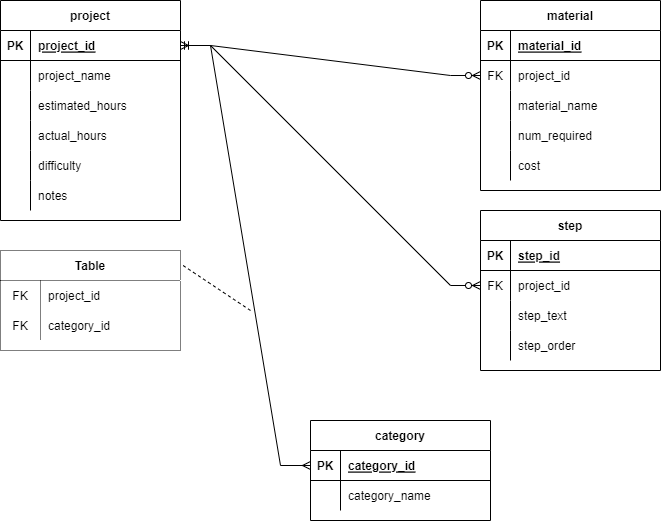

The diagram above was exported from draw.io. Its source (the exported page's mxGraphModel, read from the mxfile embedded in the PNG):
<mxGraphModel dx="782" dy="531" grid="1" gridSize="10" guides="1" tooltips="1" connect="1" arrows="1" fold="1" page="1" pageScale="1" pageWidth="850" pageHeight="1100" math="0" shadow="0">
  <root>
    <mxCell id="0" />
    <mxCell id="1" parent="0" />
    <mxCell id="Cz_OcP6QOxWqn10ciYAu-1" value="project" style="shape=table;startSize=30;container=1;collapsible=1;childLayout=tableLayout;fixedRows=1;rowLines=0;fontStyle=1;align=center;resizeLast=1;" parent="1" vertex="1">
      <mxGeometry x="50" y="100" width="180" height="220" as="geometry" />
    </mxCell>
    <mxCell id="Cz_OcP6QOxWqn10ciYAu-2" value="" style="shape=tableRow;horizontal=0;startSize=0;swimlaneHead=0;swimlaneBody=0;fillColor=none;collapsible=0;dropTarget=0;points=[[0,0.5],[1,0.5]];portConstraint=eastwest;top=0;left=0;right=0;bottom=1;" parent="Cz_OcP6QOxWqn10ciYAu-1" vertex="1">
      <mxGeometry y="30" width="180" height="30" as="geometry" />
    </mxCell>
    <mxCell id="Cz_OcP6QOxWqn10ciYAu-3" value="PK" style="shape=partialRectangle;connectable=0;fillColor=none;top=0;left=0;bottom=0;right=0;fontStyle=1;overflow=hidden;" parent="Cz_OcP6QOxWqn10ciYAu-2" vertex="1">
      <mxGeometry width="30" height="30" as="geometry">
        <mxRectangle width="30" height="30" as="alternateBounds" />
      </mxGeometry>
    </mxCell>
    <mxCell id="Cz_OcP6QOxWqn10ciYAu-4" value="project_id" style="shape=partialRectangle;connectable=0;fillColor=none;top=0;left=0;bottom=0;right=0;align=left;spacingLeft=6;fontStyle=5;overflow=hidden;" parent="Cz_OcP6QOxWqn10ciYAu-2" vertex="1">
      <mxGeometry x="30" width="150" height="30" as="geometry">
        <mxRectangle width="150" height="30" as="alternateBounds" />
      </mxGeometry>
    </mxCell>
    <mxCell id="Cz_OcP6QOxWqn10ciYAu-5" value="" style="shape=tableRow;horizontal=0;startSize=0;swimlaneHead=0;swimlaneBody=0;fillColor=none;collapsible=0;dropTarget=0;points=[[0,0.5],[1,0.5]];portConstraint=eastwest;top=0;left=0;right=0;bottom=0;" parent="Cz_OcP6QOxWqn10ciYAu-1" vertex="1">
      <mxGeometry y="60" width="180" height="30" as="geometry" />
    </mxCell>
    <mxCell id="Cz_OcP6QOxWqn10ciYAu-6" value="" style="shape=partialRectangle;connectable=0;fillColor=none;top=0;left=0;bottom=0;right=0;editable=1;overflow=hidden;" parent="Cz_OcP6QOxWqn10ciYAu-5" vertex="1">
      <mxGeometry width="30" height="30" as="geometry">
        <mxRectangle width="30" height="30" as="alternateBounds" />
      </mxGeometry>
    </mxCell>
    <mxCell id="Cz_OcP6QOxWqn10ciYAu-7" value="project_name" style="shape=partialRectangle;connectable=0;fillColor=none;top=0;left=0;bottom=0;right=0;align=left;spacingLeft=6;overflow=hidden;" parent="Cz_OcP6QOxWqn10ciYAu-5" vertex="1">
      <mxGeometry x="30" width="150" height="30" as="geometry">
        <mxRectangle width="150" height="30" as="alternateBounds" />
      </mxGeometry>
    </mxCell>
    <mxCell id="Cz_OcP6QOxWqn10ciYAu-8" value="" style="shape=tableRow;horizontal=0;startSize=0;swimlaneHead=0;swimlaneBody=0;fillColor=none;collapsible=0;dropTarget=0;points=[[0,0.5],[1,0.5]];portConstraint=eastwest;top=0;left=0;right=0;bottom=0;" parent="Cz_OcP6QOxWqn10ciYAu-1" vertex="1">
      <mxGeometry y="90" width="180" height="30" as="geometry" />
    </mxCell>
    <mxCell id="Cz_OcP6QOxWqn10ciYAu-9" value="" style="shape=partialRectangle;connectable=0;fillColor=none;top=0;left=0;bottom=0;right=0;editable=1;overflow=hidden;" parent="Cz_OcP6QOxWqn10ciYAu-8" vertex="1">
      <mxGeometry width="30" height="30" as="geometry">
        <mxRectangle width="30" height="30" as="alternateBounds" />
      </mxGeometry>
    </mxCell>
    <mxCell id="Cz_OcP6QOxWqn10ciYAu-10" value="estimated_hours" style="shape=partialRectangle;connectable=0;fillColor=none;top=0;left=0;bottom=0;right=0;align=left;spacingLeft=6;overflow=hidden;" parent="Cz_OcP6QOxWqn10ciYAu-8" vertex="1">
      <mxGeometry x="30" width="150" height="30" as="geometry">
        <mxRectangle width="150" height="30" as="alternateBounds" />
      </mxGeometry>
    </mxCell>
    <mxCell id="Cz_OcP6QOxWqn10ciYAu-11" value="" style="shape=tableRow;horizontal=0;startSize=0;swimlaneHead=0;swimlaneBody=0;fillColor=none;collapsible=0;dropTarget=0;points=[[0,0.5],[1,0.5]];portConstraint=eastwest;top=0;left=0;right=0;bottom=0;" parent="Cz_OcP6QOxWqn10ciYAu-1" vertex="1">
      <mxGeometry y="120" width="180" height="30" as="geometry" />
    </mxCell>
    <mxCell id="Cz_OcP6QOxWqn10ciYAu-12" value="" style="shape=partialRectangle;connectable=0;fillColor=none;top=0;left=0;bottom=0;right=0;editable=1;overflow=hidden;" parent="Cz_OcP6QOxWqn10ciYAu-11" vertex="1">
      <mxGeometry width="30" height="30" as="geometry">
        <mxRectangle width="30" height="30" as="alternateBounds" />
      </mxGeometry>
    </mxCell>
    <mxCell id="Cz_OcP6QOxWqn10ciYAu-13" value="actual_hours" style="shape=partialRectangle;connectable=0;fillColor=none;top=0;left=0;bottom=0;right=0;align=left;spacingLeft=6;overflow=hidden;" parent="Cz_OcP6QOxWqn10ciYAu-11" vertex="1">
      <mxGeometry x="30" width="150" height="30" as="geometry">
        <mxRectangle width="150" height="30" as="alternateBounds" />
      </mxGeometry>
    </mxCell>
    <mxCell id="Cz_OcP6QOxWqn10ciYAu-15" value="" style="shape=tableRow;horizontal=0;startSize=0;swimlaneHead=0;swimlaneBody=0;fillColor=none;collapsible=0;dropTarget=0;points=[[0,0.5],[1,0.5]];portConstraint=eastwest;top=0;left=0;right=0;bottom=0;" parent="Cz_OcP6QOxWqn10ciYAu-1" vertex="1">
      <mxGeometry y="150" width="180" height="30" as="geometry" />
    </mxCell>
    <mxCell id="Cz_OcP6QOxWqn10ciYAu-16" value="" style="shape=partialRectangle;connectable=0;fillColor=none;top=0;left=0;bottom=0;right=0;editable=1;overflow=hidden;" parent="Cz_OcP6QOxWqn10ciYAu-15" vertex="1">
      <mxGeometry width="30" height="30" as="geometry">
        <mxRectangle width="30" height="30" as="alternateBounds" />
      </mxGeometry>
    </mxCell>
    <mxCell id="Cz_OcP6QOxWqn10ciYAu-17" value="difficulty" style="shape=partialRectangle;connectable=0;fillColor=none;top=0;left=0;bottom=0;right=0;align=left;spacingLeft=6;overflow=hidden;" parent="Cz_OcP6QOxWqn10ciYAu-15" vertex="1">
      <mxGeometry x="30" width="150" height="30" as="geometry">
        <mxRectangle width="150" height="30" as="alternateBounds" />
      </mxGeometry>
    </mxCell>
    <mxCell id="Cz_OcP6QOxWqn10ciYAu-18" value="" style="shape=tableRow;horizontal=0;startSize=0;swimlaneHead=0;swimlaneBody=0;fillColor=none;collapsible=0;dropTarget=0;points=[[0,0.5],[1,0.5]];portConstraint=eastwest;top=0;left=0;right=0;bottom=0;" parent="Cz_OcP6QOxWqn10ciYAu-1" vertex="1">
      <mxGeometry y="180" width="180" height="30" as="geometry" />
    </mxCell>
    <mxCell id="Cz_OcP6QOxWqn10ciYAu-19" value="" style="shape=partialRectangle;connectable=0;fillColor=none;top=0;left=0;bottom=0;right=0;editable=1;overflow=hidden;" parent="Cz_OcP6QOxWqn10ciYAu-18" vertex="1">
      <mxGeometry width="30" height="30" as="geometry">
        <mxRectangle width="30" height="30" as="alternateBounds" />
      </mxGeometry>
    </mxCell>
    <mxCell id="Cz_OcP6QOxWqn10ciYAu-20" value="notes" style="shape=partialRectangle;connectable=0;fillColor=none;top=0;left=0;bottom=0;right=0;align=left;spacingLeft=6;overflow=hidden;" parent="Cz_OcP6QOxWqn10ciYAu-18" vertex="1">
      <mxGeometry x="30" width="150" height="30" as="geometry">
        <mxRectangle width="150" height="30" as="alternateBounds" />
      </mxGeometry>
    </mxCell>
    <mxCell id="Cz_OcP6QOxWqn10ciYAu-21" value="material" style="shape=table;startSize=30;container=1;collapsible=1;childLayout=tableLayout;fixedRows=1;rowLines=0;fontStyle=1;align=center;resizeLast=1;" parent="1" vertex="1">
      <mxGeometry x="530" y="100" width="180" height="190" as="geometry" />
    </mxCell>
    <mxCell id="Cz_OcP6QOxWqn10ciYAu-22" value="" style="shape=tableRow;horizontal=0;startSize=0;swimlaneHead=0;swimlaneBody=0;fillColor=none;collapsible=0;dropTarget=0;points=[[0,0.5],[1,0.5]];portConstraint=eastwest;top=0;left=0;right=0;bottom=1;" parent="Cz_OcP6QOxWqn10ciYAu-21" vertex="1">
      <mxGeometry y="30" width="180" height="30" as="geometry" />
    </mxCell>
    <mxCell id="Cz_OcP6QOxWqn10ciYAu-23" value="PK" style="shape=partialRectangle;connectable=0;fillColor=none;top=0;left=0;bottom=0;right=0;fontStyle=1;overflow=hidden;" parent="Cz_OcP6QOxWqn10ciYAu-22" vertex="1">
      <mxGeometry width="30" height="30" as="geometry">
        <mxRectangle width="30" height="30" as="alternateBounds" />
      </mxGeometry>
    </mxCell>
    <mxCell id="Cz_OcP6QOxWqn10ciYAu-24" value="material_id" style="shape=partialRectangle;connectable=0;fillColor=none;top=0;left=0;bottom=0;right=0;align=left;spacingLeft=6;fontStyle=5;overflow=hidden;" parent="Cz_OcP6QOxWqn10ciYAu-22" vertex="1">
      <mxGeometry x="30" width="150" height="30" as="geometry">
        <mxRectangle width="150" height="30" as="alternateBounds" />
      </mxGeometry>
    </mxCell>
    <mxCell id="Cz_OcP6QOxWqn10ciYAu-34" value="" style="shape=tableRow;horizontal=0;startSize=0;swimlaneHead=0;swimlaneBody=0;fillColor=none;collapsible=0;dropTarget=0;points=[[0,0.5],[1,0.5]];portConstraint=eastwest;top=0;left=0;right=0;bottom=0;" parent="Cz_OcP6QOxWqn10ciYAu-21" vertex="1">
      <mxGeometry y="60" width="180" height="30" as="geometry" />
    </mxCell>
    <mxCell id="Cz_OcP6QOxWqn10ciYAu-35" value="FK" style="shape=partialRectangle;connectable=0;fillColor=none;top=0;left=0;bottom=0;right=0;fontStyle=0;overflow=hidden;" parent="Cz_OcP6QOxWqn10ciYAu-34" vertex="1">
      <mxGeometry width="30" height="30" as="geometry">
        <mxRectangle width="30" height="30" as="alternateBounds" />
      </mxGeometry>
    </mxCell>
    <mxCell id="Cz_OcP6QOxWqn10ciYAu-36" value="project_id" style="shape=partialRectangle;connectable=0;fillColor=none;top=0;left=0;bottom=0;right=0;align=left;spacingLeft=6;fontStyle=0;overflow=hidden;" parent="Cz_OcP6QOxWqn10ciYAu-34" vertex="1">
      <mxGeometry x="30" width="150" height="30" as="geometry">
        <mxRectangle width="150" height="30" as="alternateBounds" />
      </mxGeometry>
    </mxCell>
    <mxCell id="Cz_OcP6QOxWqn10ciYAu-25" value="" style="shape=tableRow;horizontal=0;startSize=0;swimlaneHead=0;swimlaneBody=0;fillColor=none;collapsible=0;dropTarget=0;points=[[0,0.5],[1,0.5]];portConstraint=eastwest;top=0;left=0;right=0;bottom=0;" parent="Cz_OcP6QOxWqn10ciYAu-21" vertex="1">
      <mxGeometry y="90" width="180" height="30" as="geometry" />
    </mxCell>
    <mxCell id="Cz_OcP6QOxWqn10ciYAu-26" value="" style="shape=partialRectangle;connectable=0;fillColor=none;top=0;left=0;bottom=0;right=0;editable=1;overflow=hidden;" parent="Cz_OcP6QOxWqn10ciYAu-25" vertex="1">
      <mxGeometry width="30" height="30" as="geometry">
        <mxRectangle width="30" height="30" as="alternateBounds" />
      </mxGeometry>
    </mxCell>
    <mxCell id="Cz_OcP6QOxWqn10ciYAu-27" value="material_name" style="shape=partialRectangle;connectable=0;fillColor=none;top=0;left=0;bottom=0;right=0;align=left;spacingLeft=6;overflow=hidden;" parent="Cz_OcP6QOxWqn10ciYAu-25" vertex="1">
      <mxGeometry x="30" width="150" height="30" as="geometry">
        <mxRectangle width="150" height="30" as="alternateBounds" />
      </mxGeometry>
    </mxCell>
    <mxCell id="Cz_OcP6QOxWqn10ciYAu-28" value="" style="shape=tableRow;horizontal=0;startSize=0;swimlaneHead=0;swimlaneBody=0;fillColor=none;collapsible=0;dropTarget=0;points=[[0,0.5],[1,0.5]];portConstraint=eastwest;top=0;left=0;right=0;bottom=0;" parent="Cz_OcP6QOxWqn10ciYAu-21" vertex="1">
      <mxGeometry y="120" width="180" height="30" as="geometry" />
    </mxCell>
    <mxCell id="Cz_OcP6QOxWqn10ciYAu-29" value="" style="shape=partialRectangle;connectable=0;fillColor=none;top=0;left=0;bottom=0;right=0;editable=1;overflow=hidden;" parent="Cz_OcP6QOxWqn10ciYAu-28" vertex="1">
      <mxGeometry width="30" height="30" as="geometry">
        <mxRectangle width="30" height="30" as="alternateBounds" />
      </mxGeometry>
    </mxCell>
    <mxCell id="Cz_OcP6QOxWqn10ciYAu-30" value="num_required" style="shape=partialRectangle;connectable=0;fillColor=none;top=0;left=0;bottom=0;right=0;align=left;spacingLeft=6;overflow=hidden;" parent="Cz_OcP6QOxWqn10ciYAu-28" vertex="1">
      <mxGeometry x="30" width="150" height="30" as="geometry">
        <mxRectangle width="150" height="30" as="alternateBounds" />
      </mxGeometry>
    </mxCell>
    <mxCell id="Cz_OcP6QOxWqn10ciYAu-31" value="" style="shape=tableRow;horizontal=0;startSize=0;swimlaneHead=0;swimlaneBody=0;fillColor=none;collapsible=0;dropTarget=0;points=[[0,0.5],[1,0.5]];portConstraint=eastwest;top=0;left=0;right=0;bottom=0;" parent="Cz_OcP6QOxWqn10ciYAu-21" vertex="1">
      <mxGeometry y="150" width="180" height="30" as="geometry" />
    </mxCell>
    <mxCell id="Cz_OcP6QOxWqn10ciYAu-32" value="" style="shape=partialRectangle;connectable=0;fillColor=none;top=0;left=0;bottom=0;right=0;editable=1;overflow=hidden;" parent="Cz_OcP6QOxWqn10ciYAu-31" vertex="1">
      <mxGeometry width="30" height="30" as="geometry">
        <mxRectangle width="30" height="30" as="alternateBounds" />
      </mxGeometry>
    </mxCell>
    <mxCell id="Cz_OcP6QOxWqn10ciYAu-33" value="cost" style="shape=partialRectangle;connectable=0;fillColor=none;top=0;left=0;bottom=0;right=0;align=left;spacingLeft=6;overflow=hidden;" parent="Cz_OcP6QOxWqn10ciYAu-31" vertex="1">
      <mxGeometry x="30" width="150" height="30" as="geometry">
        <mxRectangle width="150" height="30" as="alternateBounds" />
      </mxGeometry>
    </mxCell>
    <mxCell id="Cz_OcP6QOxWqn10ciYAu-37" value="" style="edgeStyle=entityRelationEdgeStyle;fontSize=12;html=1;endArrow=ERzeroToMany;startArrow=ERmandOne;rounded=0;exitX=1;exitY=0.5;exitDx=0;exitDy=0;entryX=0;entryY=0.5;entryDx=0;entryDy=0;" parent="1" source="Cz_OcP6QOxWqn10ciYAu-2" target="Cz_OcP6QOxWqn10ciYAu-34" edge="1">
      <mxGeometry width="100" height="100" relative="1" as="geometry">
        <mxPoint x="230" y="240" as="sourcePoint" />
        <mxPoint x="330" y="145" as="targetPoint" />
      </mxGeometry>
    </mxCell>
    <mxCell id="Cz_OcP6QOxWqn10ciYAu-38" value="step" style="shape=table;startSize=30;container=1;collapsible=1;childLayout=tableLayout;fixedRows=1;rowLines=0;fontStyle=1;align=center;resizeLast=1;" parent="1" vertex="1">
      <mxGeometry x="530" y="310" width="180" height="160" as="geometry" />
    </mxCell>
    <mxCell id="Cz_OcP6QOxWqn10ciYAu-39" value="" style="shape=tableRow;horizontal=0;startSize=0;swimlaneHead=0;swimlaneBody=0;fillColor=none;collapsible=0;dropTarget=0;points=[[0,0.5],[1,0.5]];portConstraint=eastwest;top=0;left=0;right=0;bottom=1;" parent="Cz_OcP6QOxWqn10ciYAu-38" vertex="1">
      <mxGeometry y="30" width="180" height="30" as="geometry" />
    </mxCell>
    <mxCell id="Cz_OcP6QOxWqn10ciYAu-40" value="PK" style="shape=partialRectangle;connectable=0;fillColor=none;top=0;left=0;bottom=0;right=0;fontStyle=1;overflow=hidden;" parent="Cz_OcP6QOxWqn10ciYAu-39" vertex="1">
      <mxGeometry width="30" height="30" as="geometry">
        <mxRectangle width="30" height="30" as="alternateBounds" />
      </mxGeometry>
    </mxCell>
    <mxCell id="Cz_OcP6QOxWqn10ciYAu-41" value="step_id" style="shape=partialRectangle;connectable=0;fillColor=none;top=0;left=0;bottom=0;right=0;align=left;spacingLeft=6;fontStyle=5;overflow=hidden;" parent="Cz_OcP6QOxWqn10ciYAu-39" vertex="1">
      <mxGeometry x="30" width="150" height="30" as="geometry">
        <mxRectangle width="150" height="30" as="alternateBounds" />
      </mxGeometry>
    </mxCell>
    <mxCell id="Cz_OcP6QOxWqn10ciYAu-51" value="" style="shape=tableRow;horizontal=0;startSize=0;swimlaneHead=0;swimlaneBody=0;fillColor=none;collapsible=0;dropTarget=0;points=[[0,0.5],[1,0.5]];portConstraint=eastwest;top=0;left=0;right=0;bottom=0;" parent="Cz_OcP6QOxWqn10ciYAu-38" vertex="1">
      <mxGeometry y="60" width="180" height="30" as="geometry" />
    </mxCell>
    <mxCell id="Cz_OcP6QOxWqn10ciYAu-52" value="FK" style="shape=partialRectangle;connectable=0;fillColor=none;top=0;left=0;bottom=0;right=0;fontStyle=0;overflow=hidden;" parent="Cz_OcP6QOxWqn10ciYAu-51" vertex="1">
      <mxGeometry width="30" height="30" as="geometry">
        <mxRectangle width="30" height="30" as="alternateBounds" />
      </mxGeometry>
    </mxCell>
    <mxCell id="Cz_OcP6QOxWqn10ciYAu-53" value="project_id" style="shape=partialRectangle;connectable=0;fillColor=none;top=0;left=0;bottom=0;right=0;align=left;spacingLeft=6;fontStyle=0;overflow=hidden;" parent="Cz_OcP6QOxWqn10ciYAu-51" vertex="1">
      <mxGeometry x="30" width="150" height="30" as="geometry">
        <mxRectangle width="150" height="30" as="alternateBounds" />
      </mxGeometry>
    </mxCell>
    <mxCell id="Cz_OcP6QOxWqn10ciYAu-42" value="" style="shape=tableRow;horizontal=0;startSize=0;swimlaneHead=0;swimlaneBody=0;fillColor=none;collapsible=0;dropTarget=0;points=[[0,0.5],[1,0.5]];portConstraint=eastwest;top=0;left=0;right=0;bottom=0;" parent="Cz_OcP6QOxWqn10ciYAu-38" vertex="1">
      <mxGeometry y="90" width="180" height="30" as="geometry" />
    </mxCell>
    <mxCell id="Cz_OcP6QOxWqn10ciYAu-43" value="" style="shape=partialRectangle;connectable=0;fillColor=none;top=0;left=0;bottom=0;right=0;editable=1;overflow=hidden;" parent="Cz_OcP6QOxWqn10ciYAu-42" vertex="1">
      <mxGeometry width="30" height="30" as="geometry">
        <mxRectangle width="30" height="30" as="alternateBounds" />
      </mxGeometry>
    </mxCell>
    <mxCell id="Cz_OcP6QOxWqn10ciYAu-44" value="step_text" style="shape=partialRectangle;connectable=0;fillColor=none;top=0;left=0;bottom=0;right=0;align=left;spacingLeft=6;overflow=hidden;" parent="Cz_OcP6QOxWqn10ciYAu-42" vertex="1">
      <mxGeometry x="30" width="150" height="30" as="geometry">
        <mxRectangle width="150" height="30" as="alternateBounds" />
      </mxGeometry>
    </mxCell>
    <mxCell id="Cz_OcP6QOxWqn10ciYAu-45" value="" style="shape=tableRow;horizontal=0;startSize=0;swimlaneHead=0;swimlaneBody=0;fillColor=none;collapsible=0;dropTarget=0;points=[[0,0.5],[1,0.5]];portConstraint=eastwest;top=0;left=0;right=0;bottom=0;" parent="Cz_OcP6QOxWqn10ciYAu-38" vertex="1">
      <mxGeometry y="120" width="180" height="30" as="geometry" />
    </mxCell>
    <mxCell id="Cz_OcP6QOxWqn10ciYAu-46" value="" style="shape=partialRectangle;connectable=0;fillColor=none;top=0;left=0;bottom=0;right=0;editable=1;overflow=hidden;" parent="Cz_OcP6QOxWqn10ciYAu-45" vertex="1">
      <mxGeometry width="30" height="30" as="geometry">
        <mxRectangle width="30" height="30" as="alternateBounds" />
      </mxGeometry>
    </mxCell>
    <mxCell id="Cz_OcP6QOxWqn10ciYAu-47" value="step_order" style="shape=partialRectangle;connectable=0;fillColor=none;top=0;left=0;bottom=0;right=0;align=left;spacingLeft=6;overflow=hidden;" parent="Cz_OcP6QOxWqn10ciYAu-45" vertex="1">
      <mxGeometry x="30" width="150" height="30" as="geometry">
        <mxRectangle width="150" height="30" as="alternateBounds" />
      </mxGeometry>
    </mxCell>
    <mxCell id="Cz_OcP6QOxWqn10ciYAu-54" value="" style="edgeStyle=entityRelationEdgeStyle;fontSize=12;html=1;endArrow=ERzeroToMany;startArrow=ERmandOne;rounded=0;entryX=0;entryY=0.5;entryDx=0;entryDy=0;" parent="1" source="Cz_OcP6QOxWqn10ciYAu-2" target="Cz_OcP6QOxWqn10ciYAu-51" edge="1">
      <mxGeometry width="100" height="100" relative="1" as="geometry">
        <mxPoint x="230" y="150" as="sourcePoint" />
        <mxPoint x="290" y="380" as="targetPoint" />
      </mxGeometry>
    </mxCell>
    <mxCell id="Cz_OcP6QOxWqn10ciYAu-55" value="category" style="shape=table;startSize=30;container=1;collapsible=1;childLayout=tableLayout;fixedRows=1;rowLines=0;fontStyle=1;align=center;resizeLast=1;" parent="1" vertex="1">
      <mxGeometry x="360" y="520" width="180" height="100" as="geometry" />
    </mxCell>
    <mxCell id="Cz_OcP6QOxWqn10ciYAu-56" value="" style="shape=tableRow;horizontal=0;startSize=0;swimlaneHead=0;swimlaneBody=0;fillColor=none;collapsible=0;dropTarget=0;points=[[0,0.5],[1,0.5]];portConstraint=eastwest;top=0;left=0;right=0;bottom=1;" parent="Cz_OcP6QOxWqn10ciYAu-55" vertex="1">
      <mxGeometry y="30" width="180" height="30" as="geometry" />
    </mxCell>
    <mxCell id="Cz_OcP6QOxWqn10ciYAu-57" value="PK" style="shape=partialRectangle;connectable=0;fillColor=none;top=0;left=0;bottom=0;right=0;fontStyle=1;overflow=hidden;" parent="Cz_OcP6QOxWqn10ciYAu-56" vertex="1">
      <mxGeometry width="30" height="30" as="geometry">
        <mxRectangle width="30" height="30" as="alternateBounds" />
      </mxGeometry>
    </mxCell>
    <mxCell id="Cz_OcP6QOxWqn10ciYAu-58" value="category_id" style="shape=partialRectangle;connectable=0;fillColor=none;top=0;left=0;bottom=0;right=0;align=left;spacingLeft=6;fontStyle=5;overflow=hidden;" parent="Cz_OcP6QOxWqn10ciYAu-56" vertex="1">
      <mxGeometry x="30" width="150" height="30" as="geometry">
        <mxRectangle width="150" height="30" as="alternateBounds" />
      </mxGeometry>
    </mxCell>
    <mxCell id="Cz_OcP6QOxWqn10ciYAu-59" value="" style="shape=tableRow;horizontal=0;startSize=0;swimlaneHead=0;swimlaneBody=0;fillColor=none;collapsible=0;dropTarget=0;points=[[0,0.5],[1,0.5]];portConstraint=eastwest;top=0;left=0;right=0;bottom=0;" parent="Cz_OcP6QOxWqn10ciYAu-55" vertex="1">
      <mxGeometry y="60" width="180" height="30" as="geometry" />
    </mxCell>
    <mxCell id="Cz_OcP6QOxWqn10ciYAu-60" value="" style="shape=partialRectangle;connectable=0;fillColor=none;top=0;left=0;bottom=0;right=0;editable=1;overflow=hidden;" parent="Cz_OcP6QOxWqn10ciYAu-59" vertex="1">
      <mxGeometry width="30" height="30" as="geometry">
        <mxRectangle width="30" height="30" as="alternateBounds" />
      </mxGeometry>
    </mxCell>
    <mxCell id="Cz_OcP6QOxWqn10ciYAu-61" value="category_name" style="shape=partialRectangle;connectable=0;fillColor=none;top=0;left=0;bottom=0;right=0;align=left;spacingLeft=6;overflow=hidden;" parent="Cz_OcP6QOxWqn10ciYAu-59" vertex="1">
      <mxGeometry x="30" width="150" height="30" as="geometry">
        <mxRectangle width="150" height="30" as="alternateBounds" />
      </mxGeometry>
    </mxCell>
    <mxCell id="Cz_OcP6QOxWqn10ciYAu-68" value="Table" style="shape=table;startSize=30;container=1;collapsible=1;childLayout=tableLayout;fixedRows=1;rowLines=0;fontStyle=1;align=center;resizeLast=1;dashed=1;dashPattern=1 1;" parent="1" vertex="1">
      <mxGeometry x="50" y="350" width="180" height="100" as="geometry" />
    </mxCell>
    <mxCell id="Cz_OcP6QOxWqn10ciYAu-81" value="" style="shape=tableRow;horizontal=0;startSize=0;swimlaneHead=0;swimlaneBody=0;fillColor=none;collapsible=0;dropTarget=0;points=[[0,0.5],[1,0.5]];portConstraint=eastwest;top=0;left=0;right=0;bottom=0;" parent="Cz_OcP6QOxWqn10ciYAu-68" vertex="1">
      <mxGeometry y="30" width="180" height="30" as="geometry" />
    </mxCell>
    <mxCell id="Cz_OcP6QOxWqn10ciYAu-82" value="FK" style="shape=partialRectangle;connectable=0;fillColor=none;top=0;left=0;bottom=0;right=0;fontStyle=0;overflow=hidden;" parent="Cz_OcP6QOxWqn10ciYAu-81" vertex="1">
      <mxGeometry width="40" height="30" as="geometry">
        <mxRectangle width="40" height="30" as="alternateBounds" />
      </mxGeometry>
    </mxCell>
    <mxCell id="Cz_OcP6QOxWqn10ciYAu-83" value="project_id" style="shape=partialRectangle;connectable=0;fillColor=none;top=0;left=0;bottom=0;right=0;align=left;spacingLeft=6;fontStyle=0;overflow=hidden;" parent="Cz_OcP6QOxWqn10ciYAu-81" vertex="1">
      <mxGeometry x="40" width="140" height="30" as="geometry">
        <mxRectangle width="140" height="30" as="alternateBounds" />
      </mxGeometry>
    </mxCell>
    <mxCell id="Cz_OcP6QOxWqn10ciYAu-84" value="" style="shape=tableRow;horizontal=0;startSize=0;swimlaneHead=0;swimlaneBody=0;fillColor=none;collapsible=0;dropTarget=0;points=[[0,0.5],[1,0.5]];portConstraint=eastwest;top=0;left=0;right=0;bottom=0;" parent="Cz_OcP6QOxWqn10ciYAu-68" vertex="1">
      <mxGeometry y="60" width="180" height="30" as="geometry" />
    </mxCell>
    <mxCell id="Cz_OcP6QOxWqn10ciYAu-85" value="FK" style="shape=partialRectangle;connectable=0;fillColor=none;top=0;left=0;bottom=0;right=0;fontStyle=0;overflow=hidden;" parent="Cz_OcP6QOxWqn10ciYAu-84" vertex="1">
      <mxGeometry width="40" height="30" as="geometry">
        <mxRectangle width="40" height="30" as="alternateBounds" />
      </mxGeometry>
    </mxCell>
    <mxCell id="Cz_OcP6QOxWqn10ciYAu-86" value="category_id" style="shape=partialRectangle;connectable=0;fillColor=none;top=0;left=0;bottom=0;right=0;align=left;spacingLeft=6;fontStyle=0;overflow=hidden;" parent="Cz_OcP6QOxWqn10ciYAu-84" vertex="1">
      <mxGeometry x="40" width="140" height="30" as="geometry">
        <mxRectangle width="140" height="30" as="alternateBounds" />
      </mxGeometry>
    </mxCell>
    <mxCell id="Cz_OcP6QOxWqn10ciYAu-92" value="" style="edgeStyle=entityRelationEdgeStyle;fontSize=12;html=1;endArrow=ERmany;startArrow=ERmany;rounded=0;exitX=0;exitY=0.5;exitDx=0;exitDy=0;" parent="1" source="Cz_OcP6QOxWqn10ciYAu-56" target="Cz_OcP6QOxWqn10ciYAu-2" edge="1">
      <mxGeometry width="100" height="100" relative="1" as="geometry">
        <mxPoint x="280" y="580" as="sourcePoint" />
        <mxPoint x="380" y="480" as="targetPoint" />
      </mxGeometry>
    </mxCell>
    <mxCell id="Cz_OcP6QOxWqn10ciYAu-93" value="" style="endArrow=none;dashed=1;html=1;rounded=0;entryX=1.006;entryY=0.14;entryDx=0;entryDy=0;entryPerimeter=0;" parent="1" target="Cz_OcP6QOxWqn10ciYAu-68" edge="1">
      <mxGeometry width="50" height="50" relative="1" as="geometry">
        <mxPoint x="300" y="410" as="sourcePoint" />
        <mxPoint x="390" y="420" as="targetPoint" />
      </mxGeometry>
    </mxCell>
  </root>
</mxGraphModel>